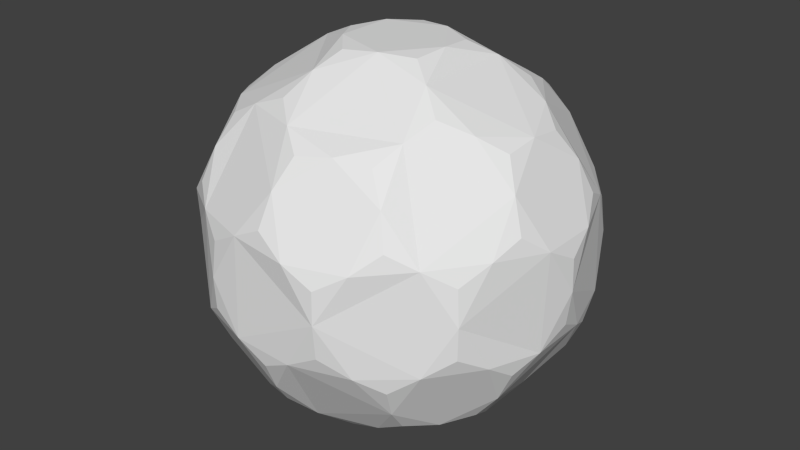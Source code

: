# Source: hexaShield.blend  (saved by Blender 2.69.0; exported with 4.5.12 LTS)
import bpy
from mathutils import Matrix  # noqa: F401  (used for matrix-valued properties, if any)

bpy.ops.wm.read_factory_settings(use_empty=True)
scene = bpy.context.scene
scene.name = 'Scene'

# ---- collections
col_collection_1 = bpy.data.collections.new('Collection 1'); scene.collection.children.link(col_collection_1)

# ---- world
world_world = bpy.data.worlds.new('World'); scene.world = world_world
world_world.color = (0.05088, 0.05088, 0.05088)
world_world.use_sun_shadow = False
world_world.sun_shadow_jitter_overblur = 0.0
world_world.cycles.sampling_method = 'MANUAL'
world_world.cycles.sample_map_resolution = 256

# ---- meshes
me_icosphere_001 = bpy.data.meshes.new('Icosphere.001')
me_icosphere_001.from_pydata([(0.411, -1.264, -4.222), (3.125, -1.304, -2.851), (-1.075, -0.7811, -4.222), (-1.075, 0.7816, -4.222), (0.411, 1.265, -4.222), (3.947, -1.304, -1.521), (-0.02094, -4.156, -1.521), (-3.959, -1.264, -1.521), (-2.426, 3.375, -1.521), (2.46, 3.35, -1.521), (3.536, -2.568, -0.6998), (-1.35, -4.156, -0.6998), (-4.37, 0.0002986, -0.6998), (-1.35, 4.157, -0.6998), (3.536, 2.569, -0.6998), (1.761, -2.892, 2.849), (-2.206, -2.568, 2.849), (-3.125, 1.305, 2.849), (0.2752, 3.375, 2.849), (3.295, 0.7817, 2.849), (-0.2748, -3.375, -2.851), (0.8218, -2.528, -3.481), (2.206, -2.568, -2.851), (3.125, 1.305, -2.851), (2.659, 0.0002986, -3.481), (1.33, 0.0002986, -4.222), (-3.295, -0.7811, -2.851), (-2.151, -1.562, -3.481), (-1.761, -2.892, -2.851), (-1.761, 2.892, -2.851), (-2.151, 1.563, -3.481), (-3.295, 0.7817, -2.851), (2.206, 2.569, -2.851), (0.8218, 2.529, -3.481), (-0.2748, 3.375, -2.851), (4.37, 0.0002986, 0.698), (4.302, 0.0002986, -0.8225), (3.947, 1.305, -1.521), (1.351, -4.156, 0.698), (1.33, -4.091, -0.8225), (2.46, -3.35, -1.521), (-3.535, -2.568, 0.698), (-3.48, -2.528, -0.8225), (-2.426, -3.375, -1.521), (-3.535, 2.569, 0.698), (-3.48, 2.529, -0.8225), (-3.959, 1.265, -1.521), (1.351, 4.157, 0.698), (1.33, 4.092, -0.8225), (-0.02094, 4.157, -1.521), (2.426, -3.375, 1.52), (3.48, -2.528, 0.8207), (3.96, -1.264, 1.52), (-2.46, -3.35, 1.52), (-1.329, -4.091, 0.8207), (0.02132, -4.156, 1.52), (-3.946, 1.305, 1.52), (-4.302, 0.0002986, 0.8207), (-3.946, -1.304, 1.52), (0.02132, 4.157, 1.52), (-1.329, 4.092, 0.8207), (-2.46, 3.35, 1.52), (3.96, 1.265, 1.52), (3.48, 2.529, 0.8207), (2.426, 3.375, 1.52), (1.076, -0.7811, 4.22), (2.151, -1.562, 3.479), (3.295, -0.7811, 2.849), (-0.4106, -1.264, 4.22), (-0.8214, -2.528, 3.479), (0.2752, -3.375, 2.849), (-1.329, 0.0002986, 4.22), (-2.658, 0.0002986, 3.479), (-3.125, -1.304, 2.849), (-0.4106, 1.265, 4.22), (-0.8214, 2.529, 3.479), (-2.206, 2.569, 2.849), (1.076, 0.7816, 4.22), (2.151, 1.563, 3.479), (1.761, 2.892, 2.849), (-0.3564, -1.097, -4.281), (2.68, -1.946, -2.947), (-0.08969, -3.828, -2.234), (3.613, -1.268, -2.234), (2.68, 1.947, -2.947), (-1.154, 0.0002986, -4.281), (-3.668, -1.097, -2.234), (-0.3564, 1.098, -4.281), (-2.177, 3.15, -2.234), (2.323, 3.044, -2.234), (3.833, -1.946, -1.08), (4.246, 0.6785, 1.078), (-0.6666, -4.247, -1.08), (1.957, -3.828, 1.078), (-4.245, -0.6779, -1.08), (-3.036, -3.044, 1.078), (-1.957, 3.828, -1.08), (-3.833, 1.947, 1.078), (3.036, 3.044, -1.08), (0.667, 4.247, 1.078), (2.177, -3.149, 2.232), (-2.323, -3.044, 2.232), (-3.613, 1.269, 2.232), (0.09006, 3.828, 2.232), (3.669, 1.098, 2.232), (1.024, -3.149, 2.945), (1.154, 0.0002986, 4.279), (-2.679, -1.946, 2.945), (-2.679, 1.947, 2.945), (1.024, 3.15, 2.945), (-1.023, -3.149, -2.947), (0.9337, -0.6779, -4.281), (2.323, -3.044, -2.234), (3.613, 1.269, -2.234), (0.9337, 0.6785, -4.281), (-3.312, 0.0002986, -2.947), (-2.177, -3.149, -2.234), (-1.023, 3.15, -2.947), (-3.668, 1.098, -2.234), (-0.08969, 3.828, -2.234), (4.246, -0.6779, 1.078), (3.833, 1.947, -1.08), (0.667, -4.247, 1.078), (3.036, -3.044, -1.08), (-3.833, -1.946, 1.078), (-1.957, -3.828, -1.08), (-3.036, 3.044, 1.078), (-4.245, 0.6785, -1.08), (1.957, 3.828, 1.078), (-0.6666, 4.247, -1.08), (3.669, -1.097, 2.232), (0.09006, -3.828, 2.232), (-3.613, -1.268, 2.232), (-2.323, 3.044, 2.232), (2.177, 3.15, 2.232), (0.3568, -1.097, 4.279), (3.312, 0.0002986, 2.945), (-0.9333, -0.6779, 4.279), (-0.9333, 0.6785, 4.279), (0.3568, 1.098, 4.279), (0.2545, -3.01, -3.197), (0.6164, -1.896, -3.92), (1.564, -2.584, -3.197), (2.942, 0.6886, -3.197), (2.942, -0.688, -3.197), (1.994, 0.0002986, -3.92), (-2.784, -1.172, -3.197), (-1.613, -1.172, -3.92), (-1.975, -2.285, -3.197), (-1.975, 2.286, -3.197), (-1.613, 1.172, -3.92), (-2.784, 1.172, -3.197), (1.564, 2.585, -3.197), (0.6164, 1.897, -3.92), (0.2545, 3.01, -3.197), (4.398, 0.0002986, -0.03158), (4.174, -0.688, -1.203), (4.174, 0.6886, -1.203), (1.359, -4.182, -0.03158), (0.6353, -4.182, -1.203), (1.945, -3.756, -1.203), (-3.557, -2.584, -0.03158), (-3.781, -1.896, -1.203), (-2.972, -3.01, -1.203), (-3.557, 2.585, -0.03158), (-2.972, 3.01, -1.203), (-3.781, 1.897, -1.203), (1.359, 4.182, -0.03158), (1.945, 3.757, -1.203), (0.6353, 4.182, -1.203), (2.972, -3.01, 1.201), (3.558, -2.584, 0.02977), (3.781, -1.896, 1.201), (-1.944, -3.756, 1.201), (-1.359, -4.182, 0.02977), (-0.635, -4.182, 1.201), (-4.174, 0.6886, 1.201), (-4.397, 0.0002986, 0.02977), (-4.174, -0.688, 1.201), (-0.635, 4.182, 1.201), (-1.359, 4.182, 0.02977), (-1.944, 3.757, 1.201), (3.781, 1.897, 1.201), (3.558, 2.585, 0.02977), (2.972, 3.01, 1.201), (1.613, -1.172, 3.918), (1.975, -2.285, 3.195), (2.784, -1.172, 3.195), (-0.616, -1.896, 3.918), (-1.563, -2.584, 3.195), (-0.2541, -3.01, 3.195), (-1.994, 0.0002986, 3.918), (-2.941, 0.6886, 3.195), (-2.941, -0.688, 3.195), (-0.616, 1.897, 3.918), (-0.2541, 3.01, 3.195), (-1.563, 2.585, 3.195), (1.613, 1.172, 3.918), (2.784, 1.172, 3.195), (1.975, 2.286, 3.195)], [], [(111, 25, 145, 24, 144, 1, 81, 22, 142, 21, 141, 0), (115, 31, 151, 30, 150, 3, 85, 2, 147, 27, 146, 26), (112, 40, 160, 39, 159, 6, 82, 20, 140, 21, 142, 22), (116, 43, 163, 42, 162, 7, 86, 26, 146, 27, 148, 28), (118, 46, 166, 45, 165, 8, 88, 29, 149, 30, 151, 31), (119, 49, 169, 48, 168, 9, 89, 32, 152, 33, 154, 34), (120, 52, 172, 51, 171, 10, 90, 5, 156, 36, 155, 35), (131, 70, 190, 69, 189, 16, 101, 53, 173, 54, 175, 55), (132, 73, 193, 72, 192, 17, 102, 56, 176, 57, 178, 58), (133, 76, 196, 75, 195, 18, 103, 59, 179, 60, 181, 61), (134, 79, 199, 78, 198, 19, 104, 62, 182, 63, 184, 64), (1, 83, 5, 90, 10, 123, 40, 112, 22, 81), (1, 144, 24, 143, 23, 113, 37, 157, 36, 156, 5, 83), (114, 4, 153, 33, 152, 32, 84, 23, 143, 24, 145, 25), (6, 159, 39, 158, 38, 122, 55, 175, 54, 174, 11, 92), (3, 150, 30, 149, 29, 117, 34, 154, 33, 153, 4, 87), (15, 105, 70, 131, 55, 122, 38, 93, 50, 100), (6, 92, 11, 125, 43, 116, 28, 110, 20, 82), (7, 94, 12, 127, 46, 118, 31, 115, 26, 86), (8, 96, 13, 129, 49, 119, 34, 117, 29, 88), (9, 98, 14, 121, 37, 113, 23, 84, 32, 89), (123, 10, 171, 51, 170, 50, 93, 38, 158, 39, 160, 40), (125, 11, 174, 54, 173, 53, 95, 41, 161, 42, 163, 43), (7, 162, 42, 161, 41, 124, 58, 178, 57, 177, 12, 94), (16, 107, 73, 132, 58, 124, 41, 95, 53, 101), (127, 12, 177, 57, 176, 56, 97, 44, 164, 45, 166, 46), (8, 165, 45, 164, 44, 126, 61, 181, 60, 180, 13, 96), (17, 108, 76, 133, 61, 126, 44, 97, 56, 102), (129, 13, 180, 60, 179, 59, 99, 47, 167, 48, 169, 49), (9, 168, 48, 167, 47, 128, 64, 184, 63, 183, 14, 98), (18, 109, 79, 134, 64, 128, 47, 99, 59, 103), (121, 14, 183, 63, 182, 62, 91, 35, 155, 36, 157, 37), (15, 100, 50, 170, 51, 172, 52, 130, 67, 187, 66, 186), (19, 136, 67, 130, 52, 120, 35, 91, 62, 104), (16, 189, 69, 188, 68, 137, 71, 191, 72, 193, 73, 107), (65, 106, 77, 139, 74, 138, 71, 137, 68, 135), (135, 68, 188, 69, 190, 70, 105, 15, 186, 66, 185, 65), (18, 195, 75, 194, 74, 139, 77, 197, 78, 199, 79, 109), (138, 74, 194, 75, 196, 76, 108, 17, 192, 72, 191, 71), (0, 141, 21, 140, 20, 110, 28, 148, 27, 147, 2, 80), (136, 19, 198, 78, 197, 77, 106, 65, 185, 66, 187, 67), (0, 80, 2, 85, 3, 87, 4, 114, 25, 111)])
me_icosphere_001.use_remesh_preserve_volume = False
me_icosphere_001.use_remesh_preserve_attributes = False
me_icosphere_001.use_mirror_vertex_groups = False
me_icosphere_001.update()

# ---- objects
ob_icosphere_001 = bpy.data.objects.new('Icosphere.001', me_icosphere_001)

# ---- transforms, parenting, visibility, modifiers, constraints
ob_icosphere_001.location = (0.0, 0.0, 0.0)
ob_icosphere_001.lineart.crease_threshold = 0.0

# ---- collection membership
col_collection_1.objects.link(ob_icosphere_001)

# ---- scene / render settings (as saved in the file)
scene.frame_start = 1; scene.frame_end = 250; scene.frame_set(1)
scene.render.engine = 'BLENDER_EEVEE_NEXT'
scene.render.image_settings.compression = 90
scene.render.resolution_percentage = 50
scene.render.dither_intensity = 0.0
scene.cycles.use_denoising = False
scene.cycles.samples = 10
scene.cycles.sampling_pattern = 'TABULATED_SOBOL'
scene.cycles.light_sampling_threshold = 0.0
scene.cycles.use_adaptive_sampling = False
scene.cycles.use_light_tree = False
scene.cycles.blur_glossy = 0.0
scene.cycles.volume_bounces = 1
scene.cycles.pixel_filter_type = 'GAUSSIAN'
scene.cycles.sample_clamp_indirect = 0.0
scene.view_settings.view_transform = 'Standard'
bpy.context.view_layer.update()

# ---- added for rendering (the .blend has no active camera and no usable light): camera, sun
cam_auto = bpy.data.cameras.new('AutoCamera')
cam_auto.lens = 50.0
cam_auto.sensor_width = 36.0
cam_auto.clip_end = 1000.0
ob_auto_camera = bpy.data.objects.new('AutoCamera', cam_auto)
scene.collection.objects.link(ob_auto_camera)
ob_auto_camera.location = (13.8095, -16.5708, 11.0465)
ob_auto_camera.rotation_euler = (1.09748, -7.21219e-08, 0.694738)
scene.camera = ob_auto_camera
light_auto_sun = bpy.data.lights.new('AutoSun', 'SUN')
light_auto_sun.energy = 3.0
light_auto_sun.angle = 0.0523599
ob_auto_sun = bpy.data.objects.new('AutoSun', light_auto_sun)
scene.collection.objects.link(ob_auto_sun)
ob_auto_sun.rotation_euler = (0.872665, 0.174533, 0.523599)
bpy.context.view_layer.update()
